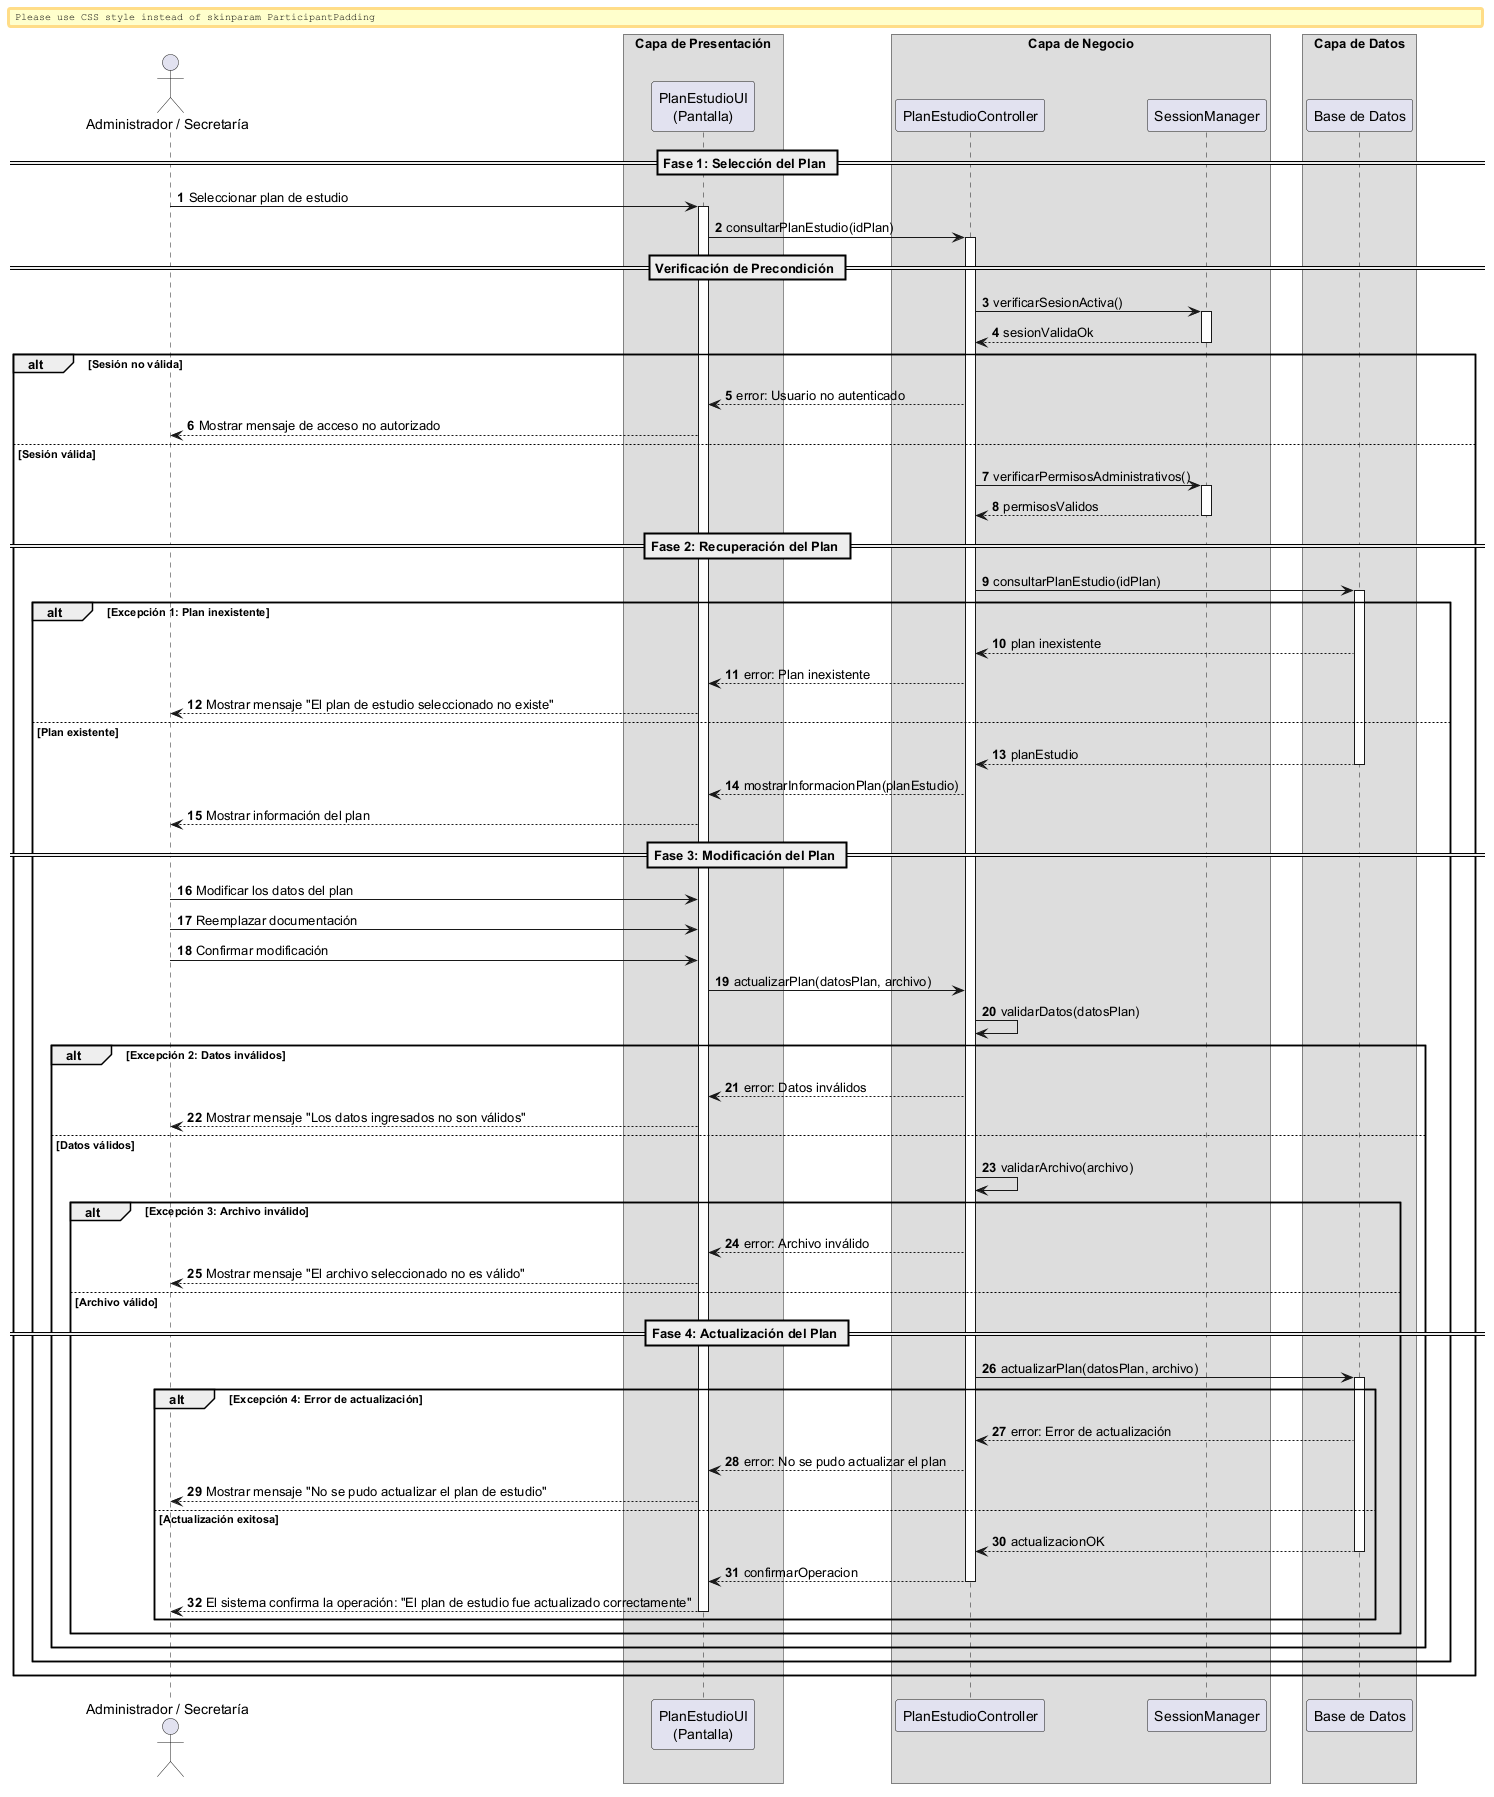

The diagram above was rendered by PlantUML. Its source (embedded in the PNG):
@startuml

autonumber
skinparam BoxPadding 10
skinparam ParticipantPadding 12

actor "Administrador / Secretaría" as Actor

box "Capa de Presentación" 
    participant "PlanEstudioUI\n(Pantalla)" as UI
end box

box "Capa de Negocio" 
    participant "PlanEstudioController" as Ctrl
    participant "SessionManager" as Session
end box

box "Capa de Datos" 
    participant "Base de Datos" as DB
end box


== Fase 1: Selección del Plan ==

Actor -> UI: Seleccionar plan de estudio
activate UI

UI -> Ctrl: consultarPlanEstudio(idPlan)
activate Ctrl

== Verificación de Precondición ==

Ctrl -> Session: verificarSesionActiva()
activate Session
return sesionValidaOk
deactivate Session

alt Sesión no válida

    Ctrl --> UI: error: Usuario no autenticado
    UI --> Actor: Mostrar mensaje de acceso no autorizado

else Sesión válida

    Ctrl -> Session: verificarPermisosAdministrativos()
    activate Session
    return permisosValidos
    deactivate Session

    == Fase 2: Recuperación del Plan ==

    Ctrl -> DB: consultarPlanEstudio(idPlan)
    activate DB

    alt Excepción 1: Plan inexistente

        DB --> Ctrl: plan inexistente
        Ctrl --> UI: error: Plan inexistente
        UI --> Actor: Mostrar mensaje "El plan de estudio seleccionado no existe"

    else Plan existente

        return planEstudio
        deactivate DB

        Ctrl --> UI: mostrarInformacionPlan(planEstudio)
        UI --> Actor: Mostrar información del plan

        == Fase 3: Modificación del Plan ==

        Actor -> UI: Modificar los datos del plan
        Actor -> UI: Reemplazar documentación
        Actor -> UI: Confirmar modificación

        UI -> Ctrl: actualizarPlan(datosPlan, archivo)

        Ctrl -> Ctrl: validarDatos(datosPlan)

        alt Excepción 2: Datos inválidos

            Ctrl --> UI: error: Datos inválidos
            UI --> Actor: Mostrar mensaje "Los datos ingresados no son válidos"

        else Datos válidos

            Ctrl -> Ctrl: validarArchivo(archivo)

            alt Excepción 3: Archivo inválido

                Ctrl --> UI: error: Archivo inválido
                UI --> Actor: Mostrar mensaje "El archivo seleccionado no es válido"

            else Archivo válido

                == Fase 4: Actualización del Plan ==

                Ctrl -> DB: actualizarPlan(datosPlan, archivo)
                activate DB

                alt Excepción 4: Error de actualización

                    DB --> Ctrl: error: Error de actualización
                    Ctrl --> UI: error: No se pudo actualizar el plan
                    UI --> Actor: Mostrar mensaje "No se pudo actualizar el plan de estudio"

                else Actualización exitosa

                    return actualizacionOK
                    deactivate DB

                    Ctrl --> UI: confirmarOperacion
                    deactivate Ctrl

                    UI --> Actor: El sistema confirma la operación: "El plan de estudio fue actualizado correctamente"
                    deactivate UI

                end
            end
        end
    end
end

@enduml